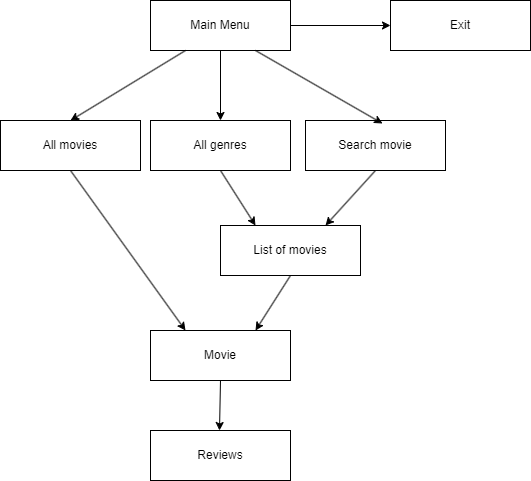

The diagram above was exported from draw.io. Its source (the exported page's mxGraphModel, read from the mxfile embedded in the PNG):
<mxGraphModel dx="1434" dy="764" grid="1" gridSize="10" guides="1" tooltips="1" connect="1" arrows="1" fold="1" page="1" pageScale="1" pageWidth="850" pageHeight="1100" math="0" shadow="0">
  <root>
    <mxCell id="0" />
    <mxCell id="1" parent="0" />
    <mxCell id="5pyBXnJsSIEW2lkmxWnL-1" value="Main Menu" style="whiteSpace=wrap;html=1;" parent="1" vertex="1">
      <mxGeometry x="270" y="300" width="140" height="50" as="geometry" />
    </mxCell>
    <mxCell id="5pyBXnJsSIEW2lkmxWnL-2" value="Exit" style="whiteSpace=wrap;html=1;" parent="1" vertex="1">
      <mxGeometry x="510" y="300" width="140" height="50" as="geometry" />
    </mxCell>
    <mxCell id="5pyBXnJsSIEW2lkmxWnL-3" value="All movies" style="whiteSpace=wrap;html=1;" parent="1" vertex="1">
      <mxGeometry x="120" y="420" width="140" height="50" as="geometry" />
    </mxCell>
    <mxCell id="5pyBXnJsSIEW2lkmxWnL-4" value="All genres" style="whiteSpace=wrap;html=1;" parent="1" vertex="1">
      <mxGeometry x="270" y="420" width="140" height="50" as="geometry" />
    </mxCell>
    <mxCell id="5pyBXnJsSIEW2lkmxWnL-5" value="Search movie" style="whiteSpace=wrap;html=1;" parent="1" vertex="1">
      <mxGeometry x="425" y="420" width="140" height="50" as="geometry" />
    </mxCell>
    <mxCell id="5pyBXnJsSIEW2lkmxWnL-6" value="List of movies" style="rounded=0;whiteSpace=wrap;html=1;" parent="1" vertex="1">
      <mxGeometry x="340" y="525" width="140" height="50" as="geometry" />
    </mxCell>
    <mxCell id="5pyBXnJsSIEW2lkmxWnL-7" value="Movie" style="rounded=0;whiteSpace=wrap;html=1;" parent="1" vertex="1">
      <mxGeometry x="270" y="630" width="140" height="50" as="geometry" />
    </mxCell>
    <mxCell id="5pyBXnJsSIEW2lkmxWnL-8" value="Reviews" style="rounded=0;whiteSpace=wrap;html=1;" parent="1" vertex="1">
      <mxGeometry x="270" y="730" width="140" height="50" as="geometry" />
    </mxCell>
    <mxCell id="5pyBXnJsSIEW2lkmxWnL-9" value="" style="endArrow=classic;html=1;rounded=0;entryX=0.5;entryY=0;entryDx=0;entryDy=0;exitX=0.25;exitY=1;exitDx=0;exitDy=0;" parent="1" source="5pyBXnJsSIEW2lkmxWnL-1" target="5pyBXnJsSIEW2lkmxWnL-3" edge="1">
      <mxGeometry width="50" height="50" relative="1" as="geometry">
        <mxPoint x="400" y="600" as="sourcePoint" />
        <mxPoint x="450" y="550" as="targetPoint" />
      </mxGeometry>
    </mxCell>
    <mxCell id="5pyBXnJsSIEW2lkmxWnL-10" value="" style="endArrow=classic;html=1;rounded=0;exitX=0.5;exitY=1;exitDx=0;exitDy=0;entryX=0.5;entryY=0;entryDx=0;entryDy=0;" parent="1" source="5pyBXnJsSIEW2lkmxWnL-1" target="5pyBXnJsSIEW2lkmxWnL-4" edge="1">
      <mxGeometry width="50" height="50" relative="1" as="geometry">
        <mxPoint x="190" y="410" as="sourcePoint" />
        <mxPoint x="240" y="360" as="targetPoint" />
      </mxGeometry>
    </mxCell>
    <mxCell id="5pyBXnJsSIEW2lkmxWnL-11" value="" style="endArrow=classic;html=1;rounded=0;entryX=0.55;entryY=0.06;entryDx=0;entryDy=0;entryPerimeter=0;exitX=0.75;exitY=1;exitDx=0;exitDy=0;" parent="1" source="5pyBXnJsSIEW2lkmxWnL-1" target="5pyBXnJsSIEW2lkmxWnL-5" edge="1">
      <mxGeometry width="50" height="50" relative="1" as="geometry">
        <mxPoint x="160" y="270" as="sourcePoint" />
        <mxPoint x="210" y="220" as="targetPoint" />
      </mxGeometry>
    </mxCell>
    <mxCell id="5pyBXnJsSIEW2lkmxWnL-12" value="" style="endArrow=classic;html=1;rounded=0;exitX=0.5;exitY=1;exitDx=0;exitDy=0;entryX=0.75;entryY=0;entryDx=0;entryDy=0;" parent="1" source="5pyBXnJsSIEW2lkmxWnL-5" target="5pyBXnJsSIEW2lkmxWnL-6" edge="1">
      <mxGeometry width="50" height="50" relative="1" as="geometry">
        <mxPoint x="480" y="580" as="sourcePoint" />
        <mxPoint x="440" y="520" as="targetPoint" />
      </mxGeometry>
    </mxCell>
    <mxCell id="5pyBXnJsSIEW2lkmxWnL-14" value="" style="endArrow=classic;html=1;rounded=0;exitX=0.5;exitY=1;exitDx=0;exitDy=0;entryX=0.25;entryY=0;entryDx=0;entryDy=0;" parent="1" source="5pyBXnJsSIEW2lkmxWnL-4" target="5pyBXnJsSIEW2lkmxWnL-6" edge="1">
      <mxGeometry width="50" height="50" relative="1" as="geometry">
        <mxPoint x="190" y="470" as="sourcePoint" />
        <mxPoint x="390" y="520" as="targetPoint" />
      </mxGeometry>
    </mxCell>
    <mxCell id="5pyBXnJsSIEW2lkmxWnL-15" value="" style="endArrow=classic;html=1;rounded=0;exitX=0.5;exitY=1;exitDx=0;exitDy=0;entryX=0.75;entryY=0;entryDx=0;entryDy=0;" parent="1" source="5pyBXnJsSIEW2lkmxWnL-6" target="5pyBXnJsSIEW2lkmxWnL-7" edge="1">
      <mxGeometry width="50" height="50" relative="1" as="geometry">
        <mxPoint x="190" y="580" as="sourcePoint" />
        <mxPoint x="340" y="630" as="targetPoint" />
      </mxGeometry>
    </mxCell>
    <mxCell id="5pyBXnJsSIEW2lkmxWnL-16" value="" style="endArrow=classic;html=1;rounded=0;" parent="1" edge="1">
      <mxGeometry width="50" height="50" relative="1" as="geometry">
        <mxPoint x="340" y="680" as="sourcePoint" />
        <mxPoint x="339" y="730" as="targetPoint" />
      </mxGeometry>
    </mxCell>
    <mxCell id="5pyBXnJsSIEW2lkmxWnL-17" value="" style="endArrow=classic;html=1;rounded=0;entryX=0;entryY=0.5;entryDx=0;entryDy=0;exitX=1;exitY=0.5;exitDx=0;exitDy=0;" parent="1" source="5pyBXnJsSIEW2lkmxWnL-1" target="5pyBXnJsSIEW2lkmxWnL-2" edge="1">
      <mxGeometry width="50" height="50" relative="1" as="geometry">
        <mxPoint x="410" y="320" as="sourcePoint" />
        <mxPoint x="460" y="280" as="targetPoint" />
      </mxGeometry>
    </mxCell>
    <mxCell id="5pyBXnJsSIEW2lkmxWnL-18" value="" style="endArrow=classic;html=1;rounded=0;entryX=0.25;entryY=0;entryDx=0;entryDy=0;" parent="1" target="5pyBXnJsSIEW2lkmxWnL-7" edge="1">
      <mxGeometry width="50" height="50" relative="1" as="geometry">
        <mxPoint x="190" y="470" as="sourcePoint" />
        <mxPoint x="240" y="420" as="targetPoint" />
      </mxGeometry>
    </mxCell>
  </root>
</mxGraphModel>